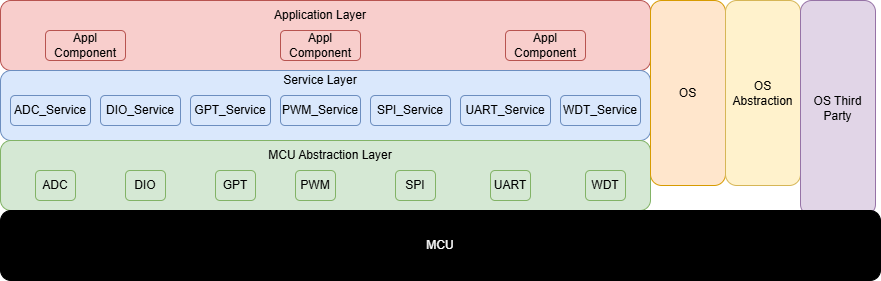

The diagram above was exported from draw.io. Its source (the exported page's mxGraphModel, read from the mxfile embedded in the PNG):
<mxGraphModel dx="1434" dy="746" grid="1" gridSize="10" guides="1" tooltips="1" connect="1" arrows="1" fold="1" page="1" pageScale="1" pageWidth="850" pageHeight="1100" background="#ffffff" math="0" shadow="0">
  <root>
    <mxCell id="0" />
    <mxCell id="1" parent="0" />
    <mxCell id="lD3K1S8ysSEe_yV1SCp0-1" value="" style="rounded=1;whiteSpace=wrap;html=1;fillColor=#f8cecc;strokeColor=#b85450;" vertex="1" parent="1">
      <mxGeometry x="10" y="215" width="650" height="70" as="geometry" />
    </mxCell>
    <mxCell id="lD3K1S8ysSEe_yV1SCp0-2" value="Application Layer" style="text;html=1;align=center;verticalAlign=middle;whiteSpace=wrap;rounded=0;" vertex="1" parent="1">
      <mxGeometry x="280" y="215" width="100" height="30" as="geometry" />
    </mxCell>
    <mxCell id="lD3K1S8ysSEe_yV1SCp0-3" value="Appl Component" style="rounded=1;whiteSpace=wrap;html=1;fillColor=#f8cecc;strokeColor=#b85450;" vertex="1" parent="1">
      <mxGeometry x="290" y="245" width="80" height="30" as="geometry" />
    </mxCell>
    <mxCell id="lD3K1S8ysSEe_yV1SCp0-4" value="" style="rounded=1;whiteSpace=wrap;html=1;fillColor=#dae8fc;strokeColor=#6c8ebf;" vertex="1" parent="1">
      <mxGeometry x="10" y="285" width="650" height="70" as="geometry" />
    </mxCell>
    <mxCell id="lD3K1S8ysSEe_yV1SCp0-5" value="Service Layer" style="text;html=1;align=center;verticalAlign=middle;whiteSpace=wrap;rounded=0;" vertex="1" parent="1">
      <mxGeometry x="285" y="280" width="90" height="30" as="geometry" />
    </mxCell>
    <mxCell id="lD3K1S8ysSEe_yV1SCp0-6" value="ADC_Service" style="rounded=1;whiteSpace=wrap;html=1;fillColor=#dae8fc;strokeColor=#6c8ebf;" vertex="1" parent="1">
      <mxGeometry x="20" y="310" width="80" height="30" as="geometry" />
    </mxCell>
    <mxCell id="lD3K1S8ysSEe_yV1SCp0-7" value="WDT_Service" style="rounded=1;whiteSpace=wrap;html=1;fillColor=#dae8fc;strokeColor=#6c8ebf;" vertex="1" parent="1">
      <mxGeometry x="570" y="310" width="80" height="30" as="geometry" />
    </mxCell>
    <mxCell id="lD3K1S8ysSEe_yV1SCp0-8" value="UART_Service" style="rounded=1;whiteSpace=wrap;html=1;fillColor=#dae8fc;strokeColor=#6c8ebf;" vertex="1" parent="1">
      <mxGeometry x="470" y="310" width="90" height="30" as="geometry" />
    </mxCell>
    <mxCell id="lD3K1S8ysSEe_yV1SCp0-9" value="SPI_Service" style="rounded=1;whiteSpace=wrap;html=1;fillColor=#dae8fc;strokeColor=#6c8ebf;" vertex="1" parent="1">
      <mxGeometry x="380" y="310" width="80" height="30" as="geometry" />
    </mxCell>
    <mxCell id="lD3K1S8ysSEe_yV1SCp0-10" value="PWM_Service" style="rounded=1;whiteSpace=wrap;html=1;fillColor=#dae8fc;strokeColor=#6c8ebf;" vertex="1" parent="1">
      <mxGeometry x="290" y="310" width="80" height="30" as="geometry" />
    </mxCell>
    <mxCell id="lD3K1S8ysSEe_yV1SCp0-11" value="GPT_Service" style="rounded=1;whiteSpace=wrap;html=1;fillColor=#dae8fc;strokeColor=#6c8ebf;" vertex="1" parent="1">
      <mxGeometry x="200" y="310" width="80" height="30" as="geometry" />
    </mxCell>
    <mxCell id="lD3K1S8ysSEe_yV1SCp0-12" value="DIO_Service" style="rounded=1;whiteSpace=wrap;html=1;fillColor=#dae8fc;strokeColor=#6c8ebf;" vertex="1" parent="1">
      <mxGeometry x="110" y="310" width="80" height="30" as="geometry" />
    </mxCell>
    <mxCell id="lD3K1S8ysSEe_yV1SCp0-14" value="" style="rounded=1;whiteSpace=wrap;html=1;fillColor=#d5e8d4;strokeColor=#82b366;" vertex="1" parent="1">
      <mxGeometry x="10" y="355" width="650" height="70" as="geometry" />
    </mxCell>
    <mxCell id="lD3K1S8ysSEe_yV1SCp0-15" value="WDT" style="rounded=1;whiteSpace=wrap;html=1;fillColor=#d5e8d4;strokeColor=#82b366;" vertex="1" parent="1">
      <mxGeometry x="595" y="385" width="40" height="30" as="geometry" />
    </mxCell>
    <mxCell id="lD3K1S8ysSEe_yV1SCp0-16" value="UART" style="rounded=1;whiteSpace=wrap;html=1;fillColor=#d5e8d4;strokeColor=#82b366;" vertex="1" parent="1">
      <mxGeometry x="500" y="385" width="40" height="30" as="geometry" />
    </mxCell>
    <mxCell id="lD3K1S8ysSEe_yV1SCp0-17" value="SPI" style="rounded=1;whiteSpace=wrap;html=1;fillColor=#d5e8d4;strokeColor=#82b366;" vertex="1" parent="1">
      <mxGeometry x="405" y="385" width="40" height="30" as="geometry" />
    </mxCell>
    <mxCell id="lD3K1S8ysSEe_yV1SCp0-18" value="PWM" style="rounded=1;whiteSpace=wrap;html=1;fillColor=#d5e8d4;strokeColor=#82b366;" vertex="1" parent="1">
      <mxGeometry x="305" y="385" width="40" height="30" as="geometry" />
    </mxCell>
    <mxCell id="lD3K1S8ysSEe_yV1SCp0-19" value="GPT" style="rounded=1;whiteSpace=wrap;html=1;fillColor=#d5e8d4;strokeColor=#82b366;" vertex="1" parent="1">
      <mxGeometry x="225" y="385" width="40" height="30" as="geometry" />
    </mxCell>
    <mxCell id="lD3K1S8ysSEe_yV1SCp0-20" value="DIO" style="rounded=1;whiteSpace=wrap;html=1;fillColor=#d5e8d4;strokeColor=#82b366;" vertex="1" parent="1">
      <mxGeometry x="135" y="385" width="40" height="30" as="geometry" />
    </mxCell>
    <mxCell id="lD3K1S8ysSEe_yV1SCp0-21" value="ADC" style="rounded=1;whiteSpace=wrap;html=1;fillColor=#d5e8d4;strokeColor=#82b366;" vertex="1" parent="1">
      <mxGeometry x="45" y="385" width="40" height="30" as="geometry" />
    </mxCell>
    <mxCell id="lD3K1S8ysSEe_yV1SCp0-23" value="MCU Abstraction Layer" style="text;html=1;align=center;verticalAlign=middle;whiteSpace=wrap;rounded=0;" vertex="1" parent="1">
      <mxGeometry x="270" y="355" width="140" height="30" as="geometry" />
    </mxCell>
    <mxCell id="lD3K1S8ysSEe_yV1SCp0-24" value="Appl Component" style="rounded=1;whiteSpace=wrap;html=1;fillColor=#f8cecc;strokeColor=#b85450;" vertex="1" parent="1">
      <mxGeometry x="515" y="245" width="80" height="30" as="geometry" />
    </mxCell>
    <mxCell id="lD3K1S8ysSEe_yV1SCp0-25" value="Appl Component" style="rounded=1;whiteSpace=wrap;html=1;fillColor=#f8cecc;strokeColor=#b85450;" vertex="1" parent="1">
      <mxGeometry x="55" y="245" width="80" height="30" as="geometry" />
    </mxCell>
    <mxCell id="lD3K1S8ysSEe_yV1SCp0-26" value="OS" style="rounded=1;whiteSpace=wrap;html=1;fillColor=#ffe6cc;strokeColor=#d79b00;" vertex="1" parent="1">
      <mxGeometry x="660" y="215" width="75" height="185" as="geometry" />
    </mxCell>
    <mxCell id="lD3K1S8ysSEe_yV1SCp0-27" value="OS Abstraction" style="rounded=1;whiteSpace=wrap;html=1;fillColor=#fff2cc;strokeColor=#d6b656;" vertex="1" parent="1">
      <mxGeometry x="735" y="215" width="75" height="185" as="geometry" />
    </mxCell>
    <mxCell id="lD3K1S8ysSEe_yV1SCp0-28" value="OS Third Party" style="rounded=1;whiteSpace=wrap;html=1;fillColor=#e1d5e7;strokeColor=#9673a6;" vertex="1" parent="1">
      <mxGeometry x="810" y="215" width="75" height="215" as="geometry" />
    </mxCell>
    <mxCell id="lD3K1S8ysSEe_yV1SCp0-29" value="" style="rounded=1;whiteSpace=wrap;html=1;fillColor=#000000;" vertex="1" parent="1">
      <mxGeometry x="10" y="425" width="880" height="70" as="geometry" />
    </mxCell>
    <mxCell id="lD3K1S8ysSEe_yV1SCp0-30" value="&lt;span&gt;&lt;font style=&quot;color: rgb(255, 255, 255);&quot;&gt;MCU&lt;/font&gt;&lt;/span&gt;" style="text;html=1;align=center;verticalAlign=middle;whiteSpace=wrap;rounded=0;" vertex="1" parent="1">
      <mxGeometry x="420" y="445" width="60" height="30" as="geometry" />
    </mxCell>
  </root>
</mxGraphModel>